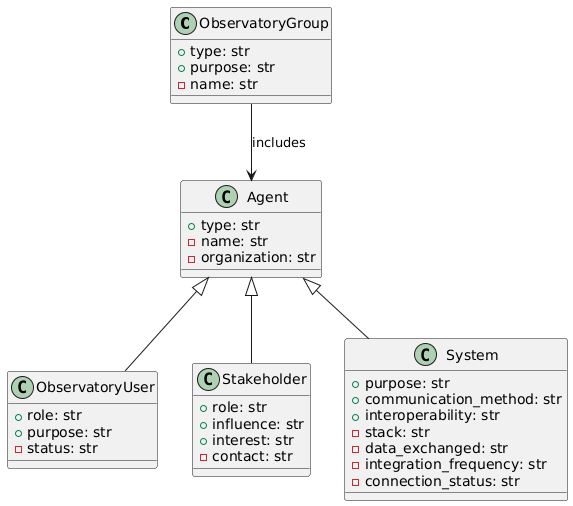

The diagram above was rendered by PlantUML. Its source (embedded in the PNG):
@startuml
class ObservatoryGroup {
    + type: str
    + purpose: str
    - name: str
}

class Agent {
    + type: str
    - name: str
    - organization: str
}

class ObservatoryUser {
    + role: str
    + purpose: str
    - status: str
}

class Stakeholder {
    + role: str
    + influence: str
    + interest: str
    - contact: str
}

class System {
    + purpose: str
    + communication_method: str
    + interoperability: str
    - stack: str
    - data_exchanged: str
    - integration_frequency: str
    - connection_status: str
}

ObservatoryGroup -down-> Agent: includes
Agent <|-- ObservatoryUser
Agent <|-- Stakeholder
Agent <|-- System
@enduml